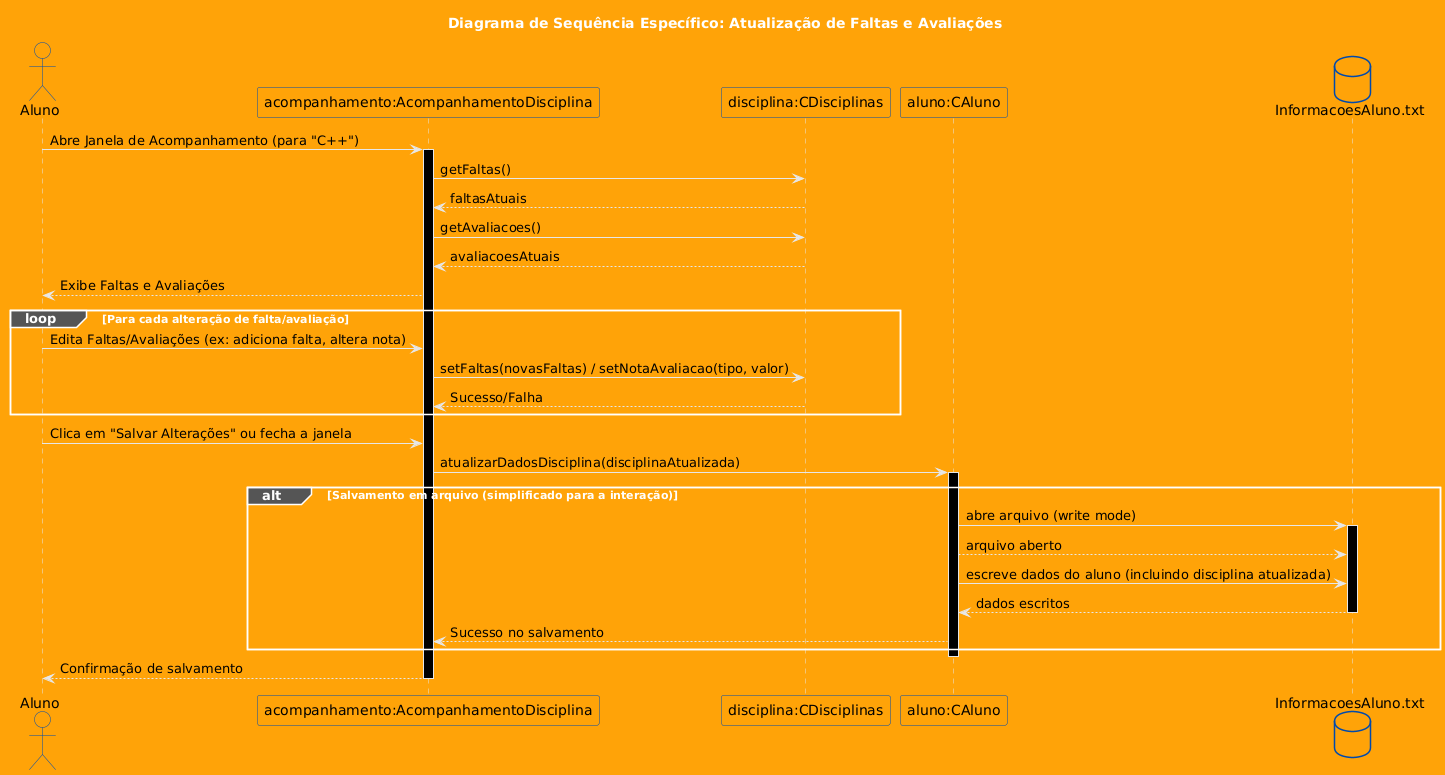

The diagram above was rendered by PlantUML. Its source (embedded in the PNG):
@startuml
' Removido !theme toy para maior controle das cores

title Diagrama de Sequência Específico: Atualização de Faltas e Avaliações

' Estilos globais para todos os elementos
skinparam {
    BorderColor #004aad
    BackgroundColor #ffa308
    FontColor black
}

' Estilos específicos para cada tipo de elemento para garantir as cores
skinparam Participant {
    BorderColor #004aad
    BackgroundColor #ffa308
    FontColor black
    LineColor #004aad ' Define a cor da lifeline (barra vertical) para azul
}
skinparam Box {
    BorderColor #004aad
    BackgroundColor #ffa308
    FontColor black
}
skinparam Actor {
    BorderColor #004aad
    FontColor black
    BackgroundColor #ffa308
}
skinparam Boundary {
    BorderColor #004aad
    BackgroundColor #ffa308
    FontColor black
}
skinparam Control {
    BorderColor #004aad
    BackgroundColor #ffa308
    FontColor black
}
skinparam Entity {
    BorderColor #004aad
    BackgroundColor #ffa308
    FontColor black
}
skinparam Database {
    BorderColor #004aad
    BackgroundColor #ffa308
    FontColor black
}
skinparam Arrow {
    FontColor black
    LineColor #004aad ' Define a cor da linha da seta para azul
    HeadColor #004aad ' Define a cor da ponta da seta para azul
}

actor "Aluno" as User #ffa308

participant "acompanhamento:AcompanhamentoDisciplina" as AD #ffa308
participant "disciplina:CDisciplinas" as CD #ffa308
participant "aluno:CAluno" as CA #ffa308
database "InformacoesAluno.txt" as File #ffa308

User -> AD : Abre Janela de Acompanhamento (para "C++")
activate AD

AD -> CD : getFaltas()
CD --> AD : faltasAtuais
AD -> CD : getAvaliacoes()
CD --> AD : avaliacoesAtuais
AD --> User : Exibe Faltas e Avaliações

loop Para cada alteração de falta/avaliação
    User -> AD : Edita Faltas/Avaliações (ex: adiciona falta, altera nota)
    AD -> CD : setFaltas(novasFaltas) / setNotaAvaliacao(tipo, valor)
    CD --> AD : Sucesso/Falha
end

User -> AD : Clica em "Salvar Alterações" ou fecha a janela
AD -> CA : atualizarDadosDisciplina(disciplinaAtualizada)
activate CA

alt Salvamento em arquivo (simplificado para a interação)
    CA -> File : abre arquivo (write mode)
    activate File
    File <-- CA : arquivo aberto
    CA -> File : escreve dados do aluno (incluindo disciplina atualizada)
    File --> CA : dados escritos
    deactivate File
    CA --> AD : Sucesso no salvamento
end
deactivate CA

AD --> User : Confirmação de salvamento
deactivate AD
@enduml